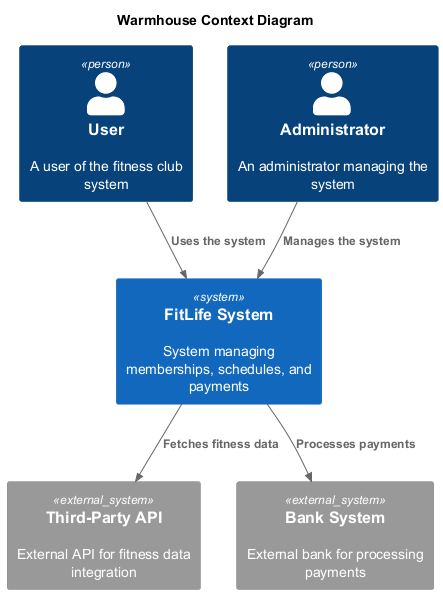

The diagram above was rendered by PlantUML. Its source (embedded in the PNG):
@startuml
title Warmhouse Context Diagram

top to bottom direction

!includeurl https://raw.githubusercontent.com/RicardoNiepel/C4-PlantUML/master/C4_Component.puml

Person(user, "User", "A user of the fitness club system")
Person(admin, "Administrator", "An administrator managing the system")
System(FitLifeSystem, "FitLife System", "System managing memberships, schedules, and payments")

System_Ext(api, "Third-Party API", "External API for fitness data integration")
System_Ext(bank, "Bank System", "External bank for processing payments")

Rel(user, FitLifeSystem, "Uses the system")
Rel(admin,FitLifeSystem,"Manages the system")
Rel(FitLifeSystem,api,"Fetches fitness data")
Rel(FitLifeSystem,bank,"Processes payments")

@enduml